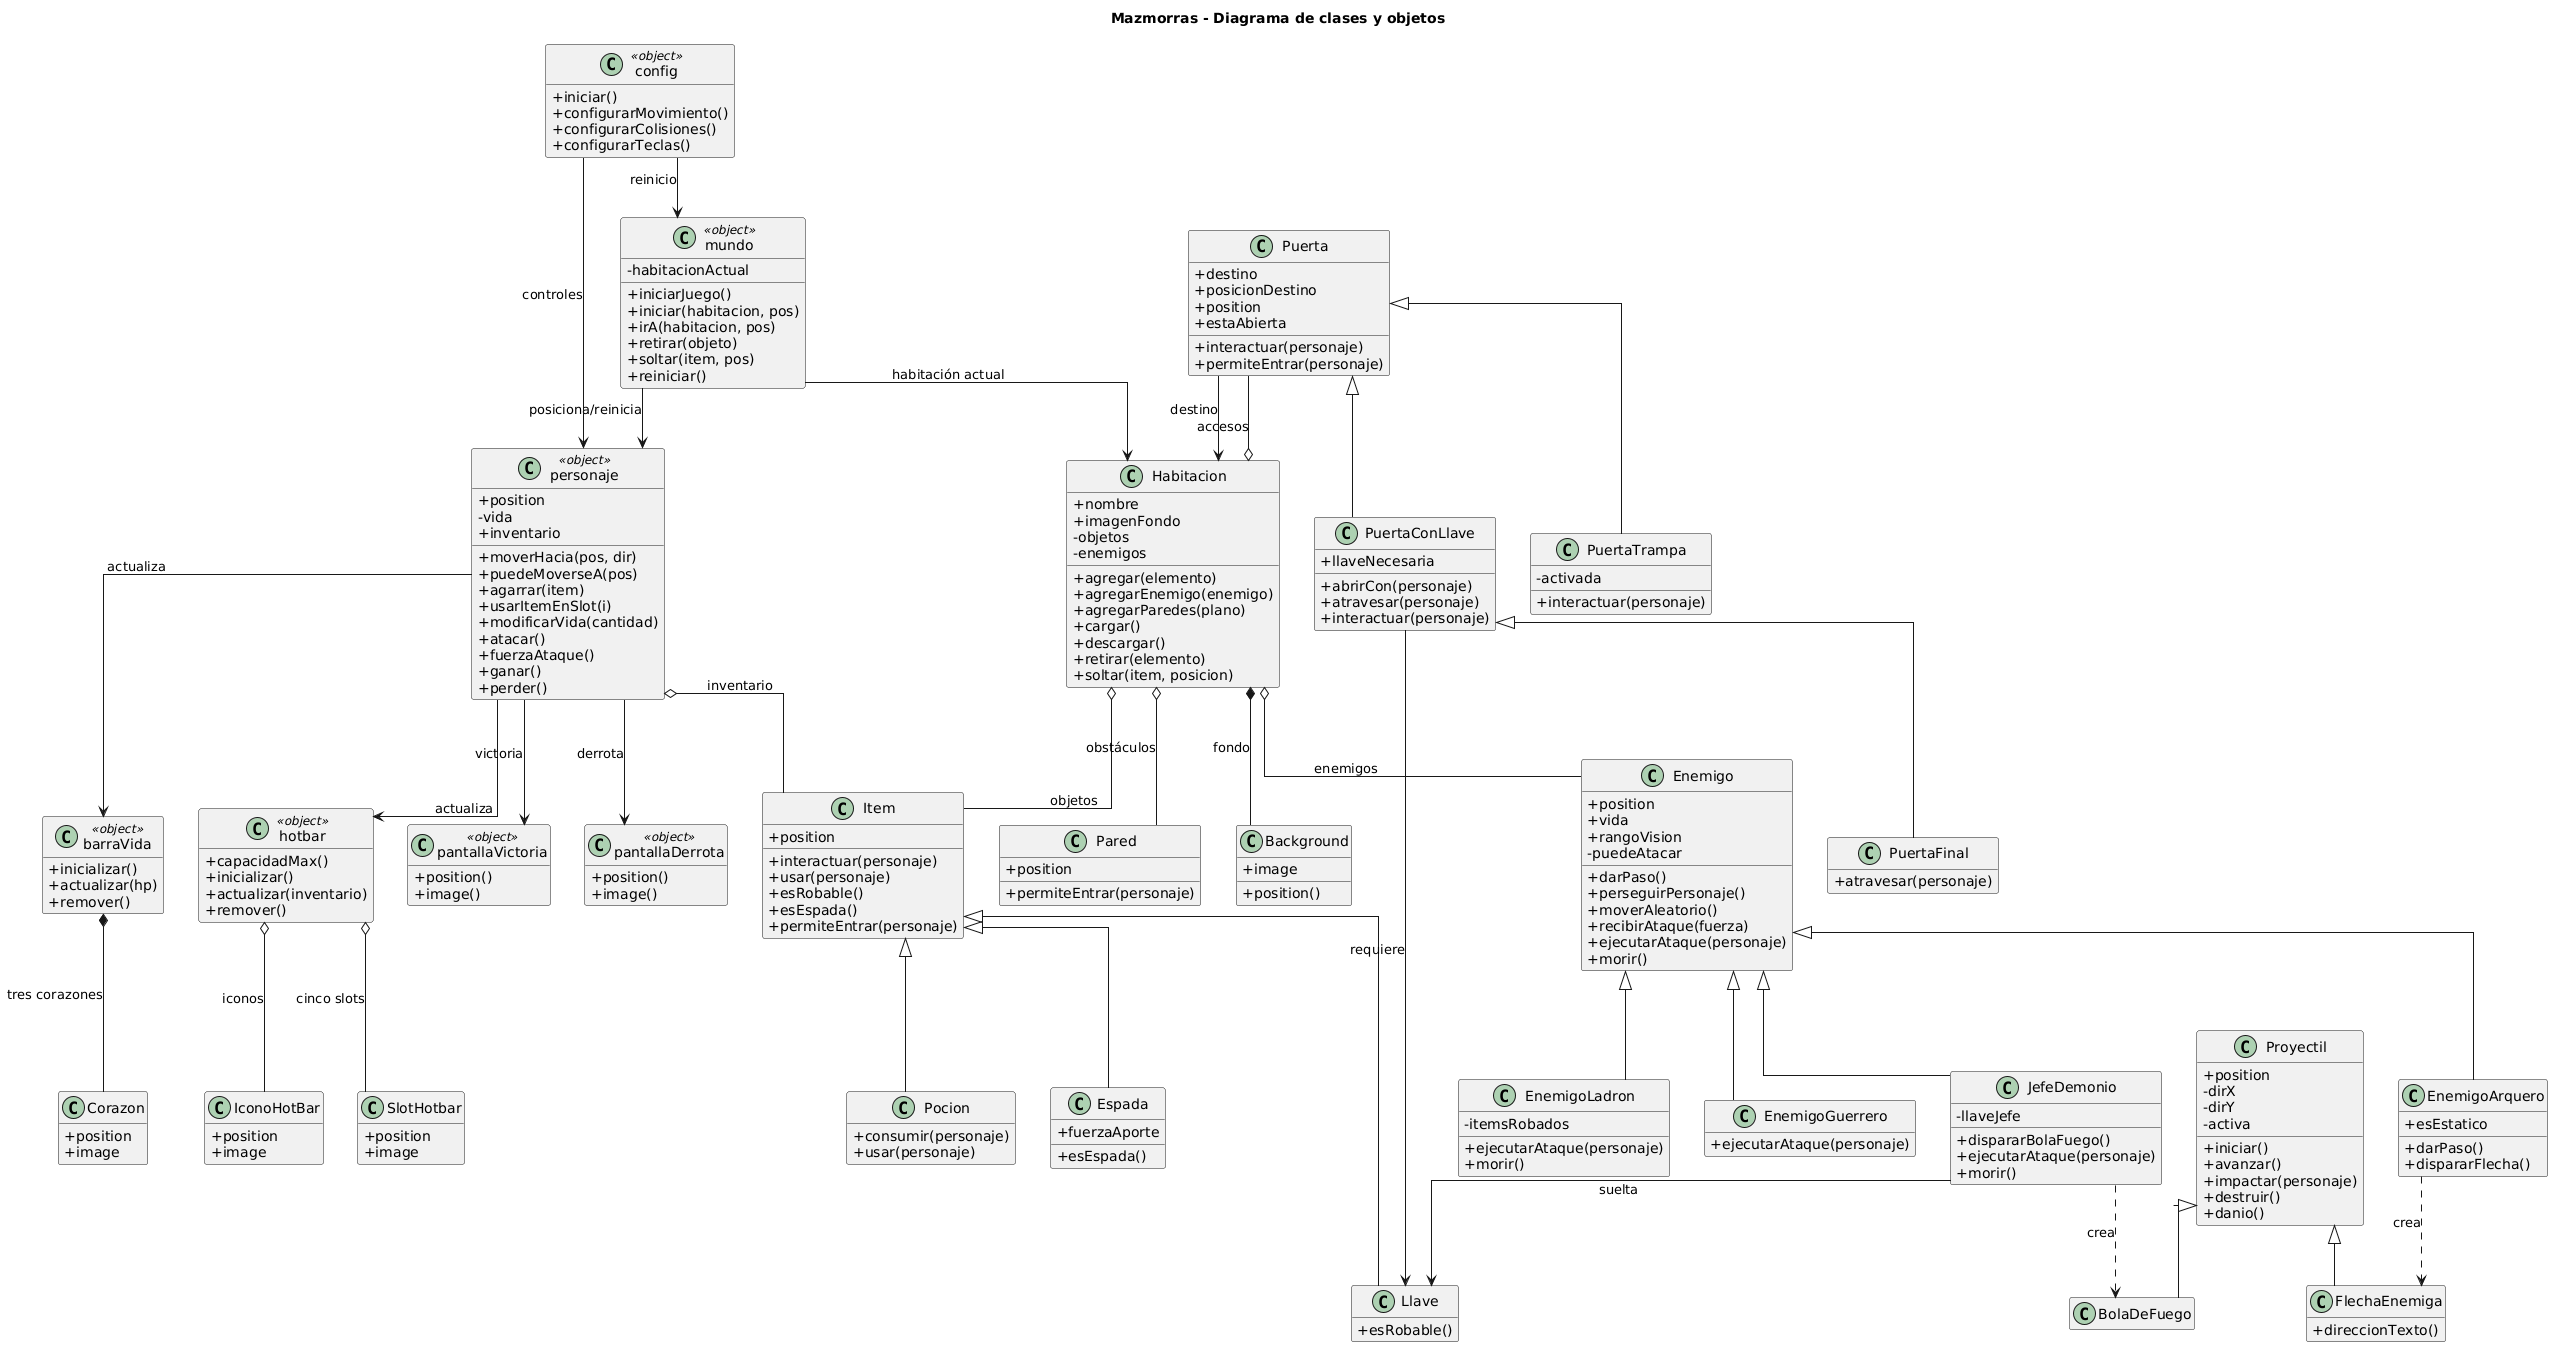

The diagram above was rendered by PlantUML. Its source (embedded in the PNG):
@startuml
title Mazmorras - Diagrama de clases y objetos
top to bottom direction
skinparam classAttributeIconSize 0
skinparam linetype ortho
hide empty members

class Item {
  +position
  +interactuar(personaje)
  +usar(personaje)
  +esRobable()
  +esEspada()
  +permiteEntrar(personaje)
}
class Pocion {
  +consumir(personaje)
  +usar(personaje)
}
class Llave {
  +esRobable()
}
class Espada {
  +fuerzaAporte
  +esEspada()
}
Item <|-- Pocion
Item <|-- Llave
Item <|-- Espada
class Puerta {
  +destino
  +posicionDestino
  +position
  +estaAbierta
  +interactuar(personaje)
  +permiteEntrar(personaje)
}
class PuertaTrampa {
  -activada
  +interactuar(personaje)
}
class PuertaConLlave {
  +llaveNecesaria
  +abrirCon(personaje)
  +atravesar(personaje)
  +interactuar(personaje)
}
class PuertaFinal {
  +atravesar(personaje)
}
Puerta <|-- PuertaTrampa
Puerta <|-- PuertaConLlave
PuertaConLlave <|-- PuertaFinal
class Enemigo {
  +position
  +vida
  +rangoVision
  -puedeAtacar
  +darPaso()
  +perseguirPersonaje()
  +moverAleatorio()
  +recibirAtaque(fuerza)
  +ejecutarAtaque(personaje)
  +morir()
}
class EnemigoLadron {
  -itemsRobados
  +ejecutarAtaque(personaje)
  +morir()
}
class EnemigoGuerrero {
  +ejecutarAtaque(personaje)
}
class EnemigoArquero {
  +esEstatico
  +darPaso()
  +dispararFlecha()
}
class JefeDemonio {
  -llaveJefe
  +dispararBolaFuego()
  +ejecutarAtaque(personaje)
  +morir()
}
Enemigo <|-- EnemigoLadron
Enemigo <|-- EnemigoGuerrero
Enemigo <|-- EnemigoArquero
Enemigo <|-- JefeDemonio
class Proyectil {
  +position
  -dirX
  -dirY
  -activa
  +iniciar()
  +avanzar()
  +impactar(personaje)
  +destruir()
  +danio()
}
class BolaDeFuego
class FlechaEnemiga {
  +direccionTexto()
}
Proyectil <|-- BolaDeFuego
Proyectil <|-- FlechaEnemiga
class Habitacion {
  +nombre
  +imagenFondo
  -objetos
  -enemigos
  +agregar(elemento)
  +agregarEnemigo(enemigo)
  +agregarParedes(plano)
  +cargar()
  +descargar()
  +retirar(elemento)
  +soltar(item, posicion)
}
class Background {
  +image
  +position()
}
class Pared {
  +position
  +permiteEntrar(personaje)
}
Habitacion *-- Background : fondo
Habitacion o-- Enemigo : enemigos
Habitacion o-- Item : objetos
Habitacion o-- Puerta : accesos
Habitacion o-- Pared : obstáculos
class personaje <<object>> {
  +position
  -vida
  +inventario
  +moverHacia(pos, dir)
  +puedeMoverseA(pos)
  +agarrar(item)
  +usarItemEnSlot(i)
  +modificarVida(cantidad)
  +atacar()
  +fuerzaAtaque()
  +ganar()
  +perder()
}
personaje o-- Item : inventario
class mundo <<object>> {
  -habitacionActual
  +iniciarJuego()
  +iniciar(habitacion, pos)
  +irA(habitacion, pos)
  +retirar(objeto)
  +soltar(item, pos)
  +reiniciar()
}
mundo --> Habitacion : habitación actual
mundo --> personaje : posiciona/reinicia
Puerta --> Habitacion : destino
PuertaConLlave --> Llave : requiere
JefeDemonio --> Llave : suelta
EnemigoArquero ..> FlechaEnemiga : crea
JefeDemonio ..> BolaDeFuego : crea
class config <<object>> {
  +iniciar()
  +configurarMovimiento()
  +configurarColisiones()
  +configurarTeclas()
}
config --> personaje : controles
config --> mundo : reinicio
class Corazon {
  +position
  +image
}
class barraVida <<object>> {
  +inicializar()
  +actualizar(hp)
  +remover()
}
barraVida *-- Corazon : tres corazones
class SlotHotbar {
  +position
  +image
}
class IconoHotBar {
  +position
  +image
}
class hotbar <<object>> {
  +capacidadMax()
  +inicializar()
  +actualizar(inventario)
  +remover()
}
hotbar o-- SlotHotbar : cinco slots
hotbar o-- IconoHotBar : iconos
personaje --> barraVida : actualiza
personaje --> hotbar : actualiza
class pantallaVictoria <<object>> {
  +position()
  +image()
}
class pantallaDerrota <<object>> {
  +position()
  +image()
}
personaje --> pantallaVictoria : victoria
personaje --> pantallaDerrota : derrota
@enduml